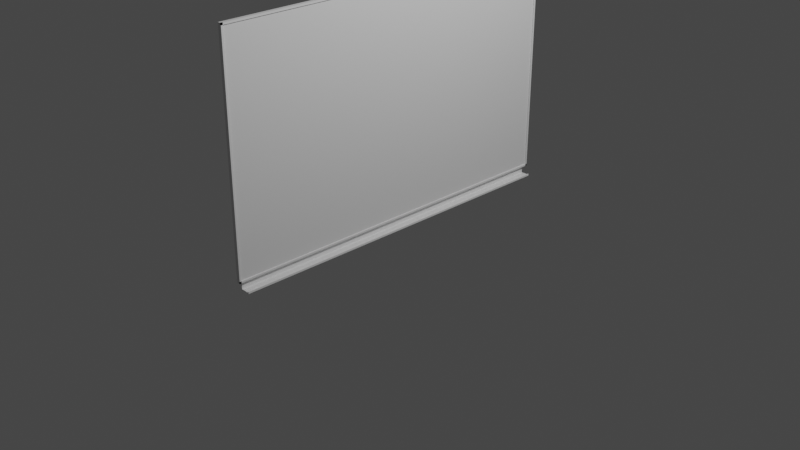 # Source: chalkboard.blend  (saved by Blender 3.3.6; exported with 4.5.12 LTS)
import bpy
from mathutils import Matrix  # noqa: F401  (used for matrix-valued properties, if any)

bpy.ops.wm.read_factory_settings(use_empty=True)
scene = bpy.context.scene
scene.name = 'Scene'

# ---- collections
col_collection = bpy.data.collections.new('Collection'); scene.collection.children.link(col_collection)

# ---- materials (node trees are filled in below, after node groups)
mat_material = bpy.data.materials.new('Material')
mat_material.alpha_threshold = 0.0
mat_material.use_transparent_shadow = False
mat_material.roughness = 0.5
mat_material.line_color = (0.0, 0.0, 0.0, 1.0)

# ---- material node trees
mat_material.use_nodes = True; mat_material.node_tree.nodes.clear()
_N = mat_material.node_tree.nodes; _L = mat_material.node_tree.links
n0 = _N.new('ShaderNodeOutputMaterial'); n0.name = 'Material Output'; n0.location = (300, 300)
n1 = _N.new('ShaderNodeBsdfPrincipled'); n1.name = 'Principled BSDF'; n1.location = (10, 300)
n1.distribution = 'GGX'
n1.subsurface_method = 'RANDOM_WALK_SKIN'
n1.inputs[3].default_value = 1.45
n1.inputs[27].default_value = (0.0, 0.0, 0.0, 1.0)
n1.inputs[28].default_value = 1.0
_L.new(n1.outputs[0], n0.inputs[0])
n0.is_active_output = True

# ---- world
world_world = bpy.data.worlds.new('World'); scene.world = world_world
world_world.use_nodes = True; world_world.node_tree.nodes.clear()
_N = world_world.node_tree.nodes; _L = world_world.node_tree.links
n0 = _N.new('ShaderNodeOutputWorld'); n0.name = 'World Output'; n0.location = (300, 300)
n1 = _N.new('ShaderNodeBackground'); n1.name = 'Background'; n1.location = (10, 300)
n1.inputs[0].default_value = (0.05088, 0.05088, 0.05088, 1.0)
_L.new(n1.outputs[0], n0.inputs[0])
n0.is_active_output = True
world_world.color = (0.05088, 0.05088, 0.05088)
world_world.use_sun_shadow = False
world_world.sun_shadow_jitter_overblur = 0.0

# ---- cameras
cam_camera = bpy.data.cameras.new('Camera')
cam_camera.clip_end = 100.0
cam_camera.ortho_scale = 7.314

# ---- lights
light_light = bpy.data.lights.new('Light', 'POINT')
light_light.transmission_factor = 0.0
light_light.energy = 1000.0
light_light.shadow_soft_size = 0.1
light_light.shadow_maximum_resolution = 0.006
light_light.use_absolute_resolution = True

# ---- meshes
me_cube = bpy.data.meshes.new('Cube')
me_cube.from_pydata([(-0.05, -1.97, 7.451e-09), (-0.05, -1.97, 2.42), (-0.01, -1.97, 2.42), (-0.01, -1.97, 7.451e-09), (-0.02, -1.97, 7.451e-09), (-0.02, -1.97, 2.42), (-0.02, -1.97, 2.42), (-0.02, -1.97, 7.451e-09), (-0.05, 0.0, 7.451e-09), (-0.02, 0.0, 2.42), (-0.05, 0.0, 2.42), (-0.02, 0.0, 7.451e-09), (-0.01, -1.95, 7.451e-09), (-0.02, -1.95, 2.42), (-0.01, -1.95, 2.42), (-0.02, -1.95, 7.451e-09), (-0.01, -1.97, 2.4), (-0.01, -2.459e-07, 2.4), (-0.02, -1.97, 2.4), (-0.02, -2.459e-07, 2.4), (-0.01, -2.459e-07, 2.42), (-0.02, -1.97, 2.42), (-0.01, -1.97, 2.42), (-0.02, -2.459e-07, 2.42), (-0.01, -1.97, 2.682e-07), (-0.01, -2.459e-07, 2.682e-07), (-0.02, -1.97, 2.682e-07), (-0.02, -2.459e-07, 2.682e-07), (-0.01, -2.459e-07, 0.02), (-0.02, -1.97, 0.02), (-0.01, -1.97, 0.02), (-0.02, -2.459e-07, 0.02), (-0.04, -1.93, -0.09), (-0.04, -2.459e-07, -0.09), (-0.05, -1.93, -0.09), (-0.05, -2.459e-07, -0.09), (-0.04, -2.459e-07, 2.533e-07), (-0.05, -1.93, 2.533e-07), (-0.04, -1.93, 2.533e-07), (-0.05, -2.459e-07, 2.533e-07), (0.06, -1.93, -0.09), (0.06, -2.477e-07, -0.09), (-0.04, -1.93, -0.09), (-0.04, -2.477e-07, -0.09), (0.06, -2.477e-07, -0.08), (-0.04, -1.93, -0.08), (0.06, -1.93, -0.08), (-0.04, -2.477e-07, -0.08), (0.06, -1.93, -0.08), (0.06, -2.496e-07, -0.08), (0.05, -1.93, -0.08), (0.05, -2.496e-07, -0.08), (0.06, -2.496e-07, -0.07), (0.05, -1.93, -0.07), (0.06, -1.93, -0.07), (0.05, -2.496e-07, -0.07)], [], [(14, 13, 6, 2), (3, 2, 6, 7), (9, 10, 1, 5), (15, 12, 3, 7), (12, 14, 2, 3), (0, 1, 10, 8), (8, 11, 4, 0), (4, 5, 1, 0), (11, 9, 5, 4), (7, 6, 13, 15), (15, 13, 14, 12), (22, 21, 18, 16), (17, 16, 18, 19), (23, 20, 17, 19), (20, 22, 16, 17), (19, 18, 21, 23), (23, 21, 22, 20), (30, 29, 26, 24), (25, 24, 26, 27), (31, 28, 25, 27), (28, 30, 24, 25), (27, 26, 29, 31), (31, 29, 30, 28), (38, 37, 34, 32), (33, 32, 34, 35), (39, 36, 33, 35), (36, 38, 32, 33), (35, 34, 37, 39), (39, 37, 38, 36), (46, 45, 42, 40), (41, 40, 42, 43), (47, 44, 41, 43), (44, 46, 40, 41), (43, 42, 45, 47), (47, 45, 46, 44), (49, 48, 50, 51), (55, 52, 49, 51), (52, 54, 48, 49), (51, 50, 53, 55), (55, 53, 54, 52), (53, 50, 46, 54), (8, 10, 9, 11)])
_uv = me_cube.uv_layers.new(name='UVMap')
_uv.uv.foreach_set('vector', [0.625, 0.625, 0.875, 0.625, 0.875, 0.75, 0.625, 0.75, 0.375, 0.75, 0.625, 0.75, 0.625, 1.0, 0.375, 1.0, 0.625, 0.625, 0.875, 0.625, 0.875, 0.75, 0.625, 0.75, 0.125, 0.625, 0.375, 0.625, 0.375, 0.75, 0.125, 0.75, 0.375, 0.625, 0.625, 0.625, 0.625, 0.75, 0.375, 0.75, 0.375, 0.0, 0.625, 0.0, 0.625, 0.125, 0.375, 0.125, 0.125, 0.625, 0.375, 0.625, 0.375, 0.75, 0.125, 0.75, 0.375, 0.75, 0.625, 0.75, 0.625, 1.0, 0.375, 1.0, 0.375, 0.625, 0.625, 0.625, 0.625, 0.75, 0.375, 0.75, 0.375, 0.0, 0.625, 0.0, 0.625, 0.125, 0.375, 0.125, 0.125, 0.625, 0.875, 0.625, 0.625, 0.625, 0.375, 0.625, 0.625, 0.625, 0.875, 0.625, 0.875, 0.75, 0.625, 0.75, 0.375, 0.75, 0.625, 0.75, 0.625, 1.0, 0.375, 1.0, 0.125, 0.625, 0.375, 0.625, 0.375, 0.75, 0.125, 0.75, 0.375, 0.625, 0.625, 0.625, 0.625, 0.75, 0.375, 0.75, 0.375, 0.0, 0.625, 0.0, 0.625, 0.125, 0.375, 0.125, 0.125, 0.625, 0.875, 0.625, 0.625, 0.625, 0.375, 0.625, 0.625, 0.625, 0.875, 0.625, 0.875, 0.75, 0.625, 0.75, 0.375, 0.75, 0.625, 0.75, 0.625, 1.0, 0.375, 1.0, 0.125, 0.625, 0.375, 0.625, 0.375, 0.75, 0.125, 0.75, 0.375, 0.625, 0.625, 0.625, 0.625, 0.75, 0.375, 0.75, 0.375, 0.0, 0.625, 0.0, 0.625, 0.125, 0.375, 0.125, 0.125, 0.625, 0.875, 0.625, 0.625, 0.625, 0.375, 0.625, 0.625, 0.625, 0.875, 0.625, 0.875, 0.75, 0.625, 0.75, 0.375, 0.75, 0.625, 0.75, 0.625, 1.0, 0.375, 1.0, 0.125, 0.625, 0.375, 0.625, 0.375, 0.75, 0.125, 0.75, 0.375, 0.625, 0.625, 0.625, 0.625, 0.75, 0.375, 0.75, 0.375, 0.0, 0.625, 0.0, 0.625, 0.125, 0.375, 0.125, 0.125, 0.625, 0.875, 0.625, 0.625, 0.625, 0.375, 0.625, 0.625, 0.625, 0.875, 0.625, 0.875, 0.75, 0.625, 0.75, 0.375, 0.75, 0.625, 0.75, 0.625, 1.0, 0.375, 1.0, 0.125, 0.625, 0.375, 0.625, 0.375, 0.75, 0.125, 0.75, 0.375, 0.625, 0.625, 0.625, 0.625, 0.75, 0.375, 0.75, 0.375, 0.0, 0.625, 0.0, 0.625, 0.125, 0.375, 0.125, 0.125, 0.625, 0.875, 0.625, 0.625, 0.625, 0.375, 0.625, 0.375, 0.75, 0.425, 0.75, 0.425, 1.0, 0.375, 1.0, 0.125, 0.625, 0.375, 0.625, 0.375, 0.75, 0.125, 0.75, 0.375, 0.625, 0.425, 0.625, 0.425, 0.75, 0.375, 0.75, 0.375, 0.0, 0.425, 0.0, 0.425, 0.125, 0.375, 0.125, 0.125, 0.625, 0.275, 0.625, 0.425, 0.625, 0.375, 0.625, 0.275, 0.625, 0.425, 0.0, 0.0, 0.0, 0.425, 0.625, 0.125, 0.625, 0.875, 0.625, 0.625, 0.625, 0.375, 0.625])
me_cube.materials.append(mat_material)
me_cube.use_mirror_vertex_groups = False
me_cube.update()

# ---- objects
ob_cube = bpy.data.objects.new('Cube', me_cube)
ob_light = bpy.data.objects.new('Light', light_light)
ob_camera = bpy.data.objects.new('Camera', cam_camera)

# ---- transforms, parenting, visibility, modifiers, constraints
ob_cube.location = (0.0, 0.0, 0.0)
ob_cube.lock_rotations_4d = False
ob_cube.empty_display_type = 'ARROWS'
ob_cube.lineart.crease_threshold = 0.0
_m = ob_cube.modifiers.new('Mirror', 'MIRROR')
_m.use_axis = (False, True, False)
ob_light.location = (4.076, 1.005, 5.904)
ob_light.rotation_euler = (0.6503, 0.05522, 1.866)
ob_light.lock_rotations_4d = False
ob_light.empty_display_type = 'ARROWS'
ob_light.color = (0.0, 0.0, 0.0, 0.0)
ob_light.lineart.crease_threshold = 0.0
ob_camera.location = (7.359, -6.926, 4.958)
ob_camera.rotation_euler = (1.109, 0.0, 0.8149)
ob_camera.lock_rotations_4d = False
ob_camera.empty_display_type = 'ARROWS'
ob_camera.color = (0.0, 0.0, 0.0, 0.0)
ob_camera.display_type = 'WIRE'
ob_camera.lineart.crease_threshold = 0.0

# ---- collection membership
col_collection.objects.link(ob_cube)
col_collection.objects.link(ob_light)
col_collection.objects.link(ob_camera)

# ---- scene / render settings (as saved in the file)
scene.camera = ob_camera
scene.frame_start = 1; scene.frame_end = 250; scene.frame_set(1)
scene.render.engine = 'BLENDER_EEVEE_NEXT'
scene.cycles.sampling_pattern = 'TABULATED_SOBOL'
scene.cycles.use_light_tree = False
scene.view_settings.view_transform = 'Filmic'
bpy.context.view_layer.update()
